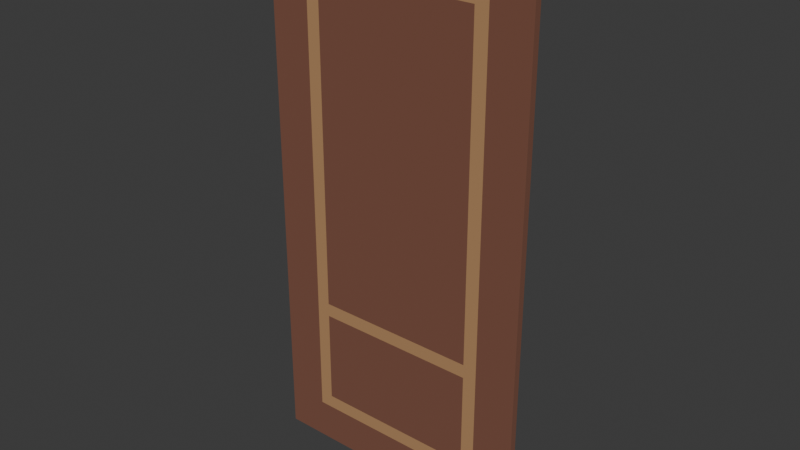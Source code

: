 # Source: Door1a.blend  (saved by Blender 5.1.29; exported with 4.5.12 LTS)
import bpy
from mathutils import Matrix  # noqa: F401  (used for matrix-valued properties, if any)

bpy.ops.wm.read_factory_settings(use_empty=True)
scene = bpy.context.scene
scene.name = 'Scene'

# ---- collections
col_collection = bpy.data.collections.new('Collection'); scene.collection.children.link(col_collection)

# ---- materials (node trees are filled in below, after node groups)
mat_material_001 = bpy.data.materials.new('Material.001')
mat_material_002 = bpy.data.materials.new('Material.002')
mat_material_003 = bpy.data.materials.new('Material.003')
mat_material_004 = bpy.data.materials.new('Material.004')

# ---- material node trees
mat_material_001.use_nodes = True; mat_material_001.node_tree.nodes.clear()
_N = mat_material_001.node_tree.nodes; _L = mat_material_001.node_tree.links
n0 = _N.new('ShaderNodeBsdfPrincipled'); n0.name = 'Principled BSDF'; n0.location = (-200, 100)
n0.inputs[0].default_value = (0.2016, 0.08022, 0.04971, 1.0)
n0.inputs[2].default_value = 1.0
n1 = _N.new('ShaderNodeOutputMaterial'); n1.name = 'Material Output'; n1.location = (200, 100)
_L.new(n0.outputs[0], n1.inputs[0])
n1.is_active_output = True
mat_material_002.use_nodes = True; mat_material_002.node_tree.nodes.clear()
_N = mat_material_002.node_tree.nodes; _L = mat_material_002.node_tree.links
n0 = _N.new('ShaderNodeBsdfPrincipled'); n0.name = 'Principled BSDF'; n0.location = (-200, 100)
n0.inputs[0].default_value = (0.4452, 0.2462, 0.1119, 1.0)
n0.inputs[2].default_value = 1.0
n1 = _N.new('ShaderNodeOutputMaterial'); n1.name = 'Material Output'; n1.location = (200, 100)
_L.new(n0.outputs[0], n1.inputs[0])
n1.is_active_output = True
mat_material_003.use_nodes = True; mat_material_003.node_tree.nodes.clear()
_N = mat_material_003.node_tree.nodes; _L = mat_material_003.node_tree.links
n0 = _N.new('ShaderNodeBsdfPrincipled'); n0.name = 'Principled BSDF'; n0.location = (-200, 100)
n0.inputs[0].default_value = (0.4076, 0.4076, 0.4076, 1.0)
n0.inputs[1].default_value = 1.0
n0.inputs[2].default_value = 0.2
n1 = _N.new('ShaderNodeOutputMaterial'); n1.name = 'Material Output'; n1.location = (200, 100)
_L.new(n0.outputs[0], n1.inputs[0])
n1.is_active_output = True
mat_material_004.use_nodes = True; mat_material_004.node_tree.nodes.clear()
_N = mat_material_004.node_tree.nodes; _L = mat_material_004.node_tree.links
n0 = _N.new('ShaderNodeBsdfPrincipled'); n0.name = 'Principled BSDF'; n0.location = (-200, 100)
n0.inputs[0].default_value = (0.4076, 0.001643, 0.0, 1.0)
n0.inputs[1].default_value = 1.0
n0.inputs[2].default_value = 0.2
n1 = _N.new('ShaderNodeOutputMaterial'); n1.name = 'Material Output'; n1.location = (200, 100)
_L.new(n0.outputs[0], n1.inputs[0])
n1.is_active_output = True

# ---- world
world_world = bpy.data.worlds.new('World'); scene.world = world_world
world_world.use_nodes = True; world_world.node_tree.nodes.clear()
_N = world_world.node_tree.nodes; _L = world_world.node_tree.links
n0 = _N.new('ShaderNodeOutputWorld'); n0.name = 'World Output'; n0.location = (200, 100)
n1 = _N.new('ShaderNodeBackground'); n1.name = 'Background'; n1.location = (-200, 100)
n1.inputs[0].default_value = (0.05088, 0.05088, 0.05088, 1.0)
_L.new(n1.outputs[0], n0.inputs[0])
n0.is_active_output = True
world_world.color = (0.05088, 0.05088, 0.05088)
world_world.sun_shadow_jitter_overblur = 0.0

# ---- meshes
me_plane = bpy.data.meshes.new('Plane')
me_plane.from_pydata([(-1.0, -1.0, 0.0), (1.0, -1.0, 0.0), (-1.0, 1.0, 0.0), (1.0, 1.0, 0.0), (0.7, -1.0, 0.0), (0.7, 1.0, 0.0), (-0.7, 1.0, 0.0), (-0.7, -1.0, 0.0), (-1.0, 0.85, 0.0), (1.0, 0.85, 0.0), (0.7, 0.85, 0.0), (-0.7, 0.85, 0.0), (-1.0, -0.85, 0.0), (1.0, -0.85, 0.0), (0.7, -0.85, 0.0), (-0.7, -0.85, 0.0), (0.6, -1.0, 0.0), (0.6, 1.0, 0.0), (0.6, 0.85, 0.0), (0.6, -0.85, 0.0), (-0.6, 1.0, 0.0), (-0.6, 0.85, 0.0), (-0.6, -0.85, 0.0), (-0.6, -1.0, 0.0), (1.0, 0.8, 0.0), (0.7, 0.8, 0.0), (-0.7, 0.8, 0.0), (-1.0, 0.8, 0.0), (0.6, 0.8, 0.0), (-0.6, 0.8, 0.0), (-1.0, -0.8, 0.0), (1.0, -0.8, 0.0), (0.7, -0.8, 0.0), (-0.7, -0.8, 0.0), (0.6, -0.8, 0.0), (-0.6, -0.8, 0.0), (1.0, -0.4, 0.0), (0.7, -0.4, 0.0), (-0.7, -0.4, 0.0), (0.6, -0.4, 0.0), (-0.6, -0.4, 0.0), (-1.0, -0.4, 0.0), (-1.0, -0.45, 0.0), (1.0, -0.45, 0.0), (0.7, -0.45, 0.0), (-0.7, -0.45, 0.0), (0.6, -0.45, 0.0), (-0.6, -0.45, 0.0)], [], [(10, 9, 3, 5), (18, 10, 5, 17), (8, 11, 6, 2), (27, 26, 11, 8), (28, 25, 10, 18), (25, 24, 9, 10), (4, 1, 13, 14), (16, 4, 14, 19), (0, 7, 15, 12), (23, 16, 19, 22), (29, 28, 18, 21), (21, 18, 17, 20), (11, 21, 20, 6), (26, 29, 21, 11), (7, 23, 22, 15), (38, 40, 29, 26), (40, 39, 28, 29), (37, 36, 24, 25), (39, 37, 25, 28), (41, 38, 26, 27), (12, 15, 33, 30), (19, 14, 32, 34), (14, 13, 31, 32), (22, 19, 34, 35), (15, 22, 35, 33), (42, 45, 38, 41), (46, 44, 37, 39), (44, 43, 36, 37), (47, 46, 39, 40), (45, 47, 40, 38), (33, 35, 47, 45), (35, 34, 46, 47), (32, 31, 43, 44), (34, 32, 44, 46), (30, 33, 45, 42)])
me_plane.polygons.foreach_set('material_index', [0, 0, 0, 0, 1, 0, 0, 0, 0, 0, 1, 0, 0, 1, 0, 1, 0, 0, 1, 0, 0, 1, 0, 1, 1, 0, 1, 0, 1, 1, 1, 0, 0, 1, 0])
_uv = me_plane.uv_layers.new(name='UVMap')
_uv.uv.foreach_set('vector', [0.85, 0.925, 1.0, 0.925, 1.0, 1.0, 0.85, 1.0, 0.8, 0.925, 0.85, 0.925, 0.85, 1.0, 0.8, 1.0, 0.0, 0.925, 0.15, 0.925, 0.15, 1.0, 0.0, 1.0, 0.0, 0.9, 0.15, 0.9, 0.15, 0.925, 0.0, 0.925, 0.8, 0.9, 0.85, 0.9, 0.85, 0.925, 0.8, 0.925, 0.85, 0.9, 1.0, 0.9, 1.0, 0.925, 0.85, 0.925, 0.85, 0.0, 1.0, 0.0, 1.0, 0.075, 0.85, 0.075, 0.8, 0.0, 0.85, 0.0, 0.85, 0.075, 0.8, 0.075, 0.0, 0.0, 0.15, 0.0, 0.15, 0.075, 0.0, 0.075, 0.2, 0.0, 0.8, 0.0, 0.8, 0.075, 0.2, 0.075, 0.2, 0.9, 0.8, 0.9, 0.8, 0.925, 0.2, 0.925, 0.2, 0.925, 0.8, 0.925, 0.8, 1.0, 0.2, 1.0, 0.15, 0.925, 0.2, 0.925, 0.2, 1.0, 0.15, 1.0, 0.15, 0.9, 0.2, 0.9, 0.2, 0.925, 0.15, 0.925, 0.15, 0.0, 0.2, 0.0, 0.2, 0.075, 0.15, 0.075, 0.15, 0.3, 0.2, 0.3, 0.2, 0.9, 0.15, 0.9, 0.2, 0.3, 0.8, 0.3, 0.8, 0.9, 0.2, 0.9, 0.85, 0.3, 1.0, 0.3, 1.0, 0.9, 0.85, 0.9, 0.8, 0.3, 0.85, 0.3, 0.85, 0.9, 0.8, 0.9, 0.0, 0.3, 0.15, 0.3, 0.15, 0.9, 0.0, 0.9, 0.0, 0.075, 0.15, 0.075, 0.15, 0.1, 0.0, 0.1, 0.8, 0.075, 0.85, 0.075, 0.85, 0.1, 0.8, 0.1, 0.85, 0.075, 1.0, 0.075, 1.0, 0.1, 0.85, 0.1, 0.2, 0.075, 0.8, 0.075, 0.8, 0.1, 0.2, 0.1, 0.15, 0.075, 0.2, 0.075, 0.2, 0.1, 0.15, 0.1, 0.0, 0.275, 0.15, 0.275, 0.15, 0.3, 0.0, 0.3, 0.8, 0.275, 0.85, 0.275, 0.85, 0.3, 0.8, 0.3, 0.85, 0.275, 1.0, 0.275, 1.0, 0.3, 0.85, 0.3, 0.2, 0.275, 0.8, 0.275, 0.8, 0.3, 0.2, 0.3, 0.15, 0.275, 0.2, 0.275, 0.2, 0.3, 0.15, 0.3, 0.15, 0.1, 0.2, 0.1, 0.2, 0.275, 0.15, 0.275, 0.2, 0.1, 0.8, 0.1, 0.8, 0.275, 0.2, 0.275, 0.85, 0.1, 1.0, 0.1, 1.0, 0.275, 0.85, 0.275, 0.8, 0.1, 0.85, 0.1, 0.85, 0.275, 0.8, 0.275, 0.0, 0.1, 0.15, 0.1, 0.15, 0.275, 0.0, 0.275])
me_plane.materials.append(mat_material_001)
me_plane.materials.append(mat_material_002)
me_plane.update()
me_cube_001 = bpy.data.meshes.new('Cube.001')
me_cube_001.from_pydata([(-1.0, -1.0, -1.0), (-1.0, -1.0, 1.0), (-1.0, 1.0, -1.0), (-1.0, 1.0, 1.0), (1.0, -1.0, -1.0), (1.0, -1.0, 1.0), (1.0, 1.0, -1.0), (1.0, 1.0, 1.0)], [], [(0, 1, 3, 2), (2, 3, 7, 6), (6, 7, 5, 4), (4, 5, 1, 0), (2, 6, 4, 0), (7, 3, 1, 5)])
_uv = me_cube_001.uv_layers.new(name='UVMap')
_uv.uv.foreach_set('vector', [0.375, 0.0, 0.625, 0.0, 0.625, 0.25, 0.375, 0.25, 0.375, 0.25, 0.625, 0.25, 0.625, 0.5, 0.375, 0.5, 0.375, 0.5, 0.625, 0.5, 0.625, 0.75, 0.375, 0.75, 0.375, 0.75, 0.625, 0.75, 0.625, 1.0, 0.375, 1.0, 0.125, 0.5, 0.375, 0.5, 0.375, 0.75, 0.125, 0.75, 0.625, 0.5, 0.875, 0.5, 0.875, 0.75, 0.625, 0.75])
me_cube_001.materials.append(mat_material_003)
me_cube_001.update()
me_cube_002 = bpy.data.meshes.new('Cube.002')
me_cube_002.from_pydata([(-1.0, -1.0, -1.0), (-1.0, -1.0, 1.0), (-1.0, 1.0, -1.0), (-1.0, 1.0, 1.0), (1.0, -1.0, -1.0), (1.0, -1.0, 1.0), (1.0, 1.0, -1.0), (1.0, 1.0, 1.0)], [], [(0, 1, 3, 2), (2, 3, 7, 6), (6, 7, 5, 4), (4, 5, 1, 0), (2, 6, 4, 0), (7, 3, 1, 5)])
_uv = me_cube_002.uv_layers.new(name='UVMap')
_uv.uv.foreach_set('vector', [0.375, 0.0, 0.625, 0.0, 0.625, 0.25, 0.375, 0.25, 0.375, 0.25, 0.625, 0.25, 0.625, 0.5, 0.375, 0.5, 0.375, 0.5, 0.625, 0.5, 0.625, 0.75, 0.375, 0.75, 0.375, 0.75, 0.625, 0.75, 0.625, 1.0, 0.375, 1.0, 0.125, 0.5, 0.375, 0.5, 0.375, 0.75, 0.125, 0.75, 0.625, 0.5, 0.875, 0.5, 0.875, 0.75, 0.625, 0.75])
me_cube_002.materials.append(mat_material_004)
me_cube_002.update()

# ---- objects
ob_plane = bpy.data.objects.new('Plane', me_plane)
ob_cube = bpy.data.objects.new('Cube', me_cube_001)
ob_cube_001 = bpy.data.objects.new('Cube.001', me_cube_002)

# ---- transforms, parenting, visibility, modifiers, constraints
ob_plane.location = (0.0, 0.0, 2.0)
ob_plane.rotation_euler = (1.571, 0.0, 0.0)
ob_plane.scale = (1.0, 2.0, 1.0)
_m = ob_plane.modifiers.new('Solidify', 'SOLIDIFY')
_m.thickness = 0.05
ob_cube.location = (-0.7536, 0.1, 1.591)
ob_cube.scale = (0.2, 0.05, 0.05)
_m = ob_cube.modifiers.new('Boolean', 'BOOLEAN')
_m.object = ob_cube_001
ob_cube_001.location = (-0.6897, 0.075, 1.591)
ob_cube_001.scale = (0.14, 0.025, 0.05)
ob_cube_001.hide_render = True

# ---- collection membership
col_collection.objects.link(ob_plane)
col_collection.objects.link(ob_cube)
col_collection.objects.link(ob_cube_001)

# ---- scene / render settings (as saved in the file)
scene.frame_start = 1; scene.frame_end = 250; scene.frame_set(1)
scene.render.engine = 'BLENDER_EEVEE_NEXT'
scene.render.bake_bias = 0.0
scene.render.bake_samples = 0
scene.cycles.sampling_pattern = 'TABULATED_SOBOL'
scene.eevee.use_volume_custom_range = False
bpy.context.view_layer.update()

# ---- added for rendering (the .blend has no active camera and no usable light): camera, sun
cam_auto = bpy.data.cameras.new('AutoCamera')
cam_auto.lens = 50.0
cam_auto.sensor_width = 36.0
cam_auto.clip_end = 1000.0
ob_auto_camera = bpy.data.objects.new('AutoCamera', cam_auto)
scene.collection.objects.link(ob_auto_camera)
ob_auto_camera.location = (4.14006, -4.89307, 5.31205)
ob_auto_camera.rotation_euler = (1.09748, -7.21219e-08, 0.694738)
scene.camera = ob_auto_camera
light_auto_sun = bpy.data.lights.new('AutoSun', 'SUN')
light_auto_sun.energy = 3.0
light_auto_sun.angle = 0.0523599
ob_auto_sun = bpy.data.objects.new('AutoSun', light_auto_sun)
scene.collection.objects.link(ob_auto_sun)
ob_auto_sun.rotation_euler = (0.872665, 0.174533, 0.523599)
bpy.context.view_layer.update()
